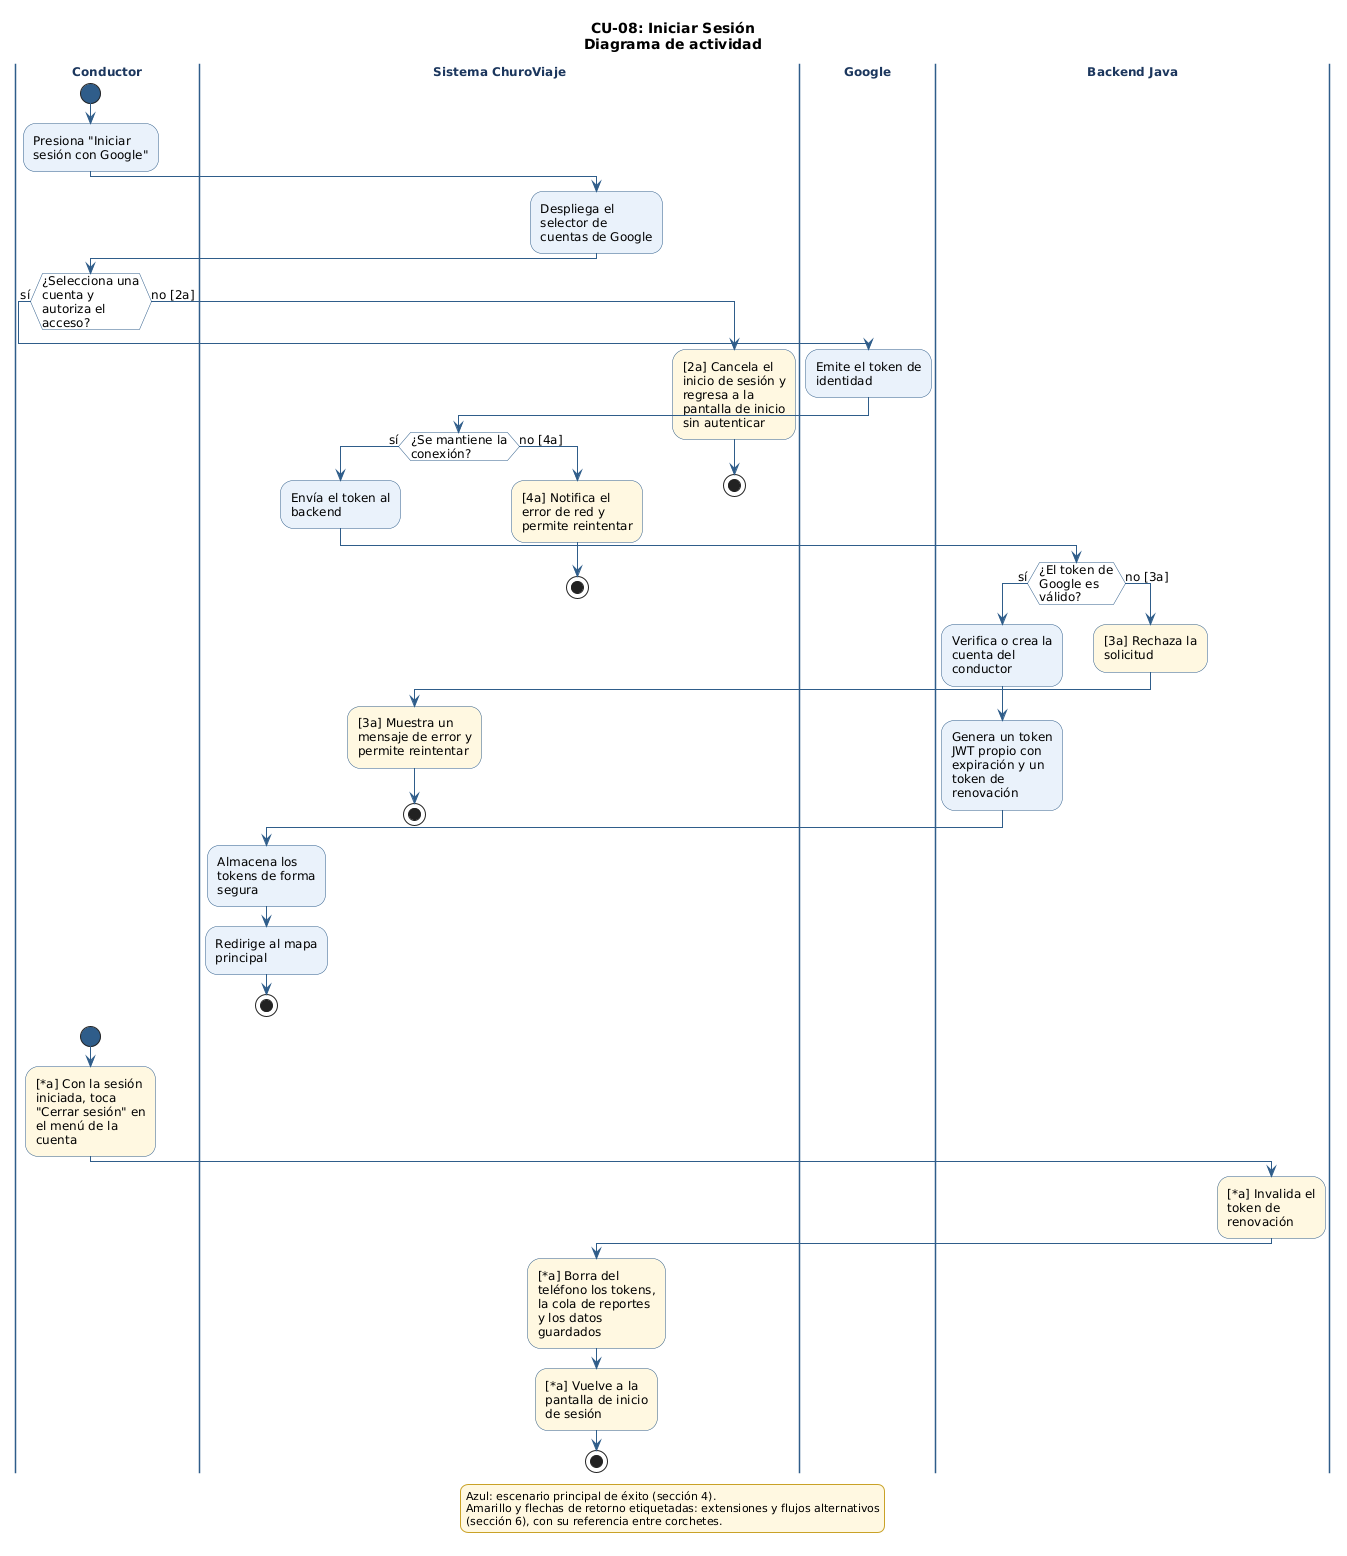

The diagram above was rendered by PlantUML. Its source (embedded in the PNG):
@startuml CU-08_IniciarSesion
' CU-08: Iniciar Sesión - Diagrama de comportamiento (actividad)
' Fuente: 02_req - Especificación de Casos de Uso (CU-01 a CU-08), secciones 4 y 6
' Issue: T-045 (actualizado en T-086)

skinparam shadowing false
skinparam defaultFontName "DejaVu Sans"
skinparam defaultFontSize 12
skinparam wrapWidth 200
skinparam ArrowColor #2F5D8A
skinparam activity {
  BackgroundColor #EAF2FB
  BorderColor #2F5D8A
  DiamondBackgroundColor #FFFFFF
  DiamondBorderColor #2F5D8A
  StartColor #2F5D8A
  EndColor #2F5D8A
}
skinparam swimlane {
  BorderColor #2F5D8A
  TitleFontStyle bold
  TitleFontColor #1B365D
}
skinparam legend {
  BackgroundColor #FFF8E1
  BorderColor #C9A227
  FontSize 11
}

title CU-08: Iniciar Sesión\nDiagrama de actividad

|Conductor|
start
:Presiona "Iniciar
sesión con Google";
|Sistema ChuroViaje|
:Despliega el
selector de
cuentas de Google;
|Conductor|
if (¿Selecciona una\ncuenta y\nautoriza el\nacceso?) then (sí)
  |Google|
  :Emite el token de
identidad;
  |Sistema ChuroViaje|
  if (¿Se mantiene la\nconexión?) then (sí)
    :Envía el token al
backend;
    |Backend Java|
    if (¿El token de\nGoogle es\nválido?) then (sí)
      :Verifica o crea la
cuenta del
conductor;
      :Genera un token
JWT propio con
expiración y un
token de
renovación;
      |Sistema ChuroViaje|
      :Almacena los
tokens de forma
segura;
      :Redirige al mapa
principal;
      stop
    else (no [3a])
      |Backend Java|
      #FFF8E1:[3a] Rechaza la
solicitud;
      |Sistema ChuroViaje|
      #FFF8E1:[3a] Muestra un
mensaje de error y
permite reintentar;
      stop
    endif
  else (no [4a])
    |Sistema ChuroViaje|
    #FFF8E1:[4a] Notifica el
error de red y
permite reintentar;
    stop
  endif
else (no [2a])
  |Sistema ChuroViaje|
  #FFF8E1:[2a] Cancela el
inicio de sesión y
regresa a la
pantalla de inicio
sin autenticar;
  stop
endif

|Conductor|
start
#FFF8E1:[*a] Con la sesión
iniciada, toca
"Cerrar sesión" en
el menú de la
cuenta;
|Backend Java|
#FFF8E1:[*a] Invalida el
token de
renovación;
|Sistema ChuroViaje|
#FFF8E1:[*a] Borra del
teléfono los tokens,
la cola de reportes
y los datos
guardados;
#FFF8E1:[*a] Vuelve a la
pantalla de inicio
de sesión;
stop

legend bottom
  Azul: escenario principal de éxito (sección 4).
  Amarillo y flechas de retorno etiquetadas: extensiones y flujos alternativos
  (sección 6), con su referencia entre corchetes.
endlegend

@enduml